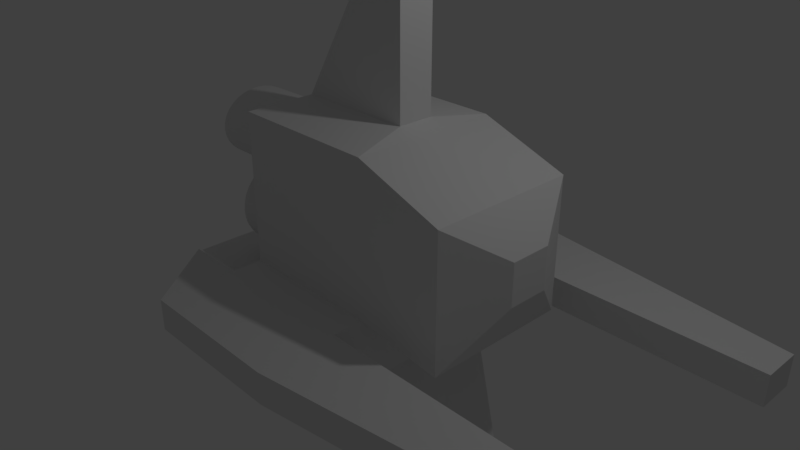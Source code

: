 # Source: Barracuda.blend  (saved by Blender 2.78.0; exported with 4.5.12 LTS)
import bpy
from mathutils import Matrix  # noqa: F401  (used for matrix-valued properties, if any)

bpy.ops.wm.read_factory_settings(use_empty=True)
scene = bpy.context.scene
scene.name = 'Scene'

# ---- collections
col_collection_1 = bpy.data.collections.new('Collection 1'); scene.collection.children.link(col_collection_1)

# ---- materials (node trees are filled in below, after node groups)
mat_material = bpy.data.materials.new('Material')
mat_material.alpha_threshold = 0.0
mat_material.use_transparent_shadow = False
mat_material.roughness = 0.5
mat_material.line_color = (0.0, 0.0, 0.0, 1.0)

# ---- material node trees

# ---- world
world_world = bpy.data.worlds.new('World'); scene.world = world_world
world_world.color = (0.05088, 0.05088, 0.05088)
world_world.use_sun_shadow = False
world_world.sun_shadow_jitter_overblur = 0.0
world_world.cycles.sampling_method = 'MANUAL'

# ---- cameras
cam_camera = bpy.data.cameras.new('Camera')
cam_camera.clip_end = 100.0
cam_camera.lens = 35.0
cam_camera.sensor_width = 32.0
cam_camera.sensor_height = 18.0
cam_camera.ortho_scale = 7.314
cam_camera.dof.focus_distance = 0.0
cam_camera.dof.aperture_fstop = 128.0

# ---- lights
light_lamp = bpy.data.lights.new('Lamp', 'POINT')
light_lamp.transmission_factor = 0.0
light_lamp.cutoff_distance = 30.0
light_lamp.energy = 100.0
light_lamp.shadow_buffer_clip_start = 1.001
light_lamp.shadow_soft_size = 0.1
light_lamp.shadow_maximum_resolution = 0.006
light_lamp.use_absolute_resolution = True

# ---- meshes
me_cylinder_001 = bpy.data.meshes.new('Cylinder.001')
me_cylinder_001.from_pydata([(0.0, 1.0, -1.0), (0.0, 1.0, 1.0), (0.1951, 0.9808, -1.0), (0.1951, 0.9808, 1.0), (0.3827, 0.9239, -1.0), (0.3827, 0.9239, 1.0), (0.5556, 0.8315, -1.0), (0.5556, 0.8315, 1.0), (0.7071, 0.7071, -1.0), (0.7071, 0.7071, 1.0), (0.8315, 0.5556, -1.0), (0.8315, 0.5556, 1.0), (0.9239, 0.3827, -1.0), (0.9239, 0.3827, 1.0), (0.9808, 0.1951, -1.0), (0.9808, 0.1951, 1.0), (1.0, 7.55e-08, -1.0), (1.0, 7.55e-08, 1.0), (0.9808, -0.1951, -1.0), (0.9808, -0.1951, 1.0), (0.9239, -0.3827, -1.0), (0.9239, -0.3827, 1.0), (0.8315, -0.5556, -1.0), (0.8315, -0.5556, 1.0), (0.7071, -0.7071, -1.0), (0.7071, -0.7071, 1.0), (0.5556, -0.8315, -1.0), (0.5556, -0.8315, 1.0), (0.3827, -0.9239, -1.0), (0.3827, -0.9239, 1.0), (0.1951, -0.9808, -1.0), (0.1951, -0.9808, 1.0), (-3.258e-07, -1.0, -1.0), (-3.258e-07, -1.0, 1.0), (-0.1951, -0.9808, -1.0), (-0.1951, -0.9808, 1.0), (-0.3827, -0.9239, -1.0), (-0.3827, -0.9239, 1.0), (-0.5556, -0.8315, -1.0), (-0.5556, -0.8315, 1.0), (-0.7071, -0.7071, -1.0), (-0.7071, -0.7071, 1.0), (-0.8315, -0.5556, -1.0), (-0.8315, -0.5556, 1.0), (-0.9239, -0.3827, -1.0), (-0.9239, -0.3827, 1.0), (-0.9808, -0.1951, -1.0), (-0.9808, -0.1951, 1.0), (-1.0, 9.656e-07, -1.0), (-1.0, 9.656e-07, 1.0), (-0.9808, 0.1951, -1.0), (-0.9808, 0.1951, 1.0), (-0.9239, 0.3827, -1.0), (-0.9239, 0.3827, 1.0), (-0.8315, 0.5556, -1.0), (-0.8315, 0.5556, 1.0), (-0.7071, 0.7071, -1.0), (-0.7071, 0.7071, 1.0), (-0.5556, 0.8315, -1.0), (-0.5556, 0.8315, 1.0), (-0.3827, 0.9239, -1.0), (-0.3827, 0.9239, 1.0), (-0.1951, 0.9808, -1.0), (-0.1951, 0.9808, 1.0)], [], [(0, 1, 3, 2), (2, 3, 5, 4), (4, 5, 7, 6), (6, 7, 9, 8), (8, 9, 11, 10), (10, 11, 13, 12), (12, 13, 15, 14), (14, 15, 17, 16), (16, 17, 19, 18), (18, 19, 21, 20), (20, 21, 23, 22), (22, 23, 25, 24), (24, 25, 27, 26), (26, 27, 29, 28), (28, 29, 31, 30), (30, 31, 33, 32), (32, 33, 35, 34), (34, 35, 37, 36), (36, 37, 39, 38), (38, 39, 41, 40), (40, 41, 43, 42), (42, 43, 45, 44), (44, 45, 47, 46), (46, 47, 49, 48), (48, 49, 51, 50), (50, 51, 53, 52), (52, 53, 55, 54), (54, 55, 57, 56), (56, 57, 59, 58), (58, 59, 61, 60), (3, 1, 63, 61, 59, 57, 55, 53, 51, 49, 47, 45, 43, 41, 39, 37, 35, 33, 31, 29, 27, 25, 23, 21, 19, 17, 15, 13, 11, 9, 7, 5), (60, 61, 63, 62), (62, 63, 1, 0), (0, 2, 4, 6, 8, 10, 12, 14, 16, 18, 20, 22, 24, 26, 28, 30, 32, 34, 36, 38, 40, 42, 44, 46, 48, 50, 52, 54, 56, 58, 60, 62)])
me_cylinder_001.use_remesh_preserve_volume = False
me_cylinder_001.use_remesh_preserve_attributes = False
me_cylinder_001.use_mirror_vertex_groups = False
me_cylinder_001.update()
me_cylinder = bpy.data.meshes.new('Cylinder')
me_cylinder.from_pydata([(0.0, 1.0, -1.0), (0.0, 1.0, 1.0), (0.1951, 0.9808, -1.0), (0.1951, 0.9808, 1.0), (0.3827, 0.9239, -1.0), (0.3827, 0.9239, 1.0), (0.5556, 0.8315, -1.0), (0.5556, 0.8315, 1.0), (0.7071, 0.7071, -1.0), (0.7071, 0.7071, 1.0), (0.8315, 0.5556, -1.0), (0.8315, 0.5556, 1.0), (0.9239, 0.3827, -1.0), (0.9239, 0.3827, 1.0), (0.9808, 0.1951, -1.0), (0.9808, 0.1951, 1.0), (1.0, 7.55e-08, -1.0), (1.0, 7.55e-08, 1.0), (0.9808, -0.1951, -1.0), (0.9808, -0.1951, 1.0), (0.9239, -0.3827, -1.0), (0.9239, -0.3827, 1.0), (0.8315, -0.5556, -1.0), (0.8315, -0.5556, 1.0), (0.7071, -0.7071, -1.0), (0.7071, -0.7071, 1.0), (0.5556, -0.8315, -1.0), (0.5556, -0.8315, 1.0), (0.3827, -0.9239, -1.0), (0.3827, -0.9239, 1.0), (0.1951, -0.9808, -1.0), (0.1951, -0.9808, 1.0), (-3.258e-07, -1.0, -1.0), (-3.258e-07, -1.0, 1.0), (-0.1951, -0.9808, -1.0), (-0.1951, -0.9808, 1.0), (-0.3827, -0.9239, -1.0), (-0.3827, -0.9239, 1.0), (-0.5556, -0.8315, -1.0), (-0.5556, -0.8315, 1.0), (-0.7071, -0.7071, -1.0), (-0.7071, -0.7071, 1.0), (-0.8315, -0.5556, -1.0), (-0.8315, -0.5556, 1.0), (-0.9239, -0.3827, -1.0), (-0.9239, -0.3827, 1.0), (-0.9808, -0.1951, -1.0), (-0.9808, -0.1951, 1.0), (-1.0, 9.656e-07, -1.0), (-1.0, 9.656e-07, 1.0), (-0.9808, 0.1951, -1.0), (-0.9808, 0.1951, 1.0), (-0.9239, 0.3827, -1.0), (-0.9239, 0.3827, 1.0), (-0.8315, 0.5556, -1.0), (-0.8315, 0.5556, 1.0), (-0.7071, 0.7071, -1.0), (-0.7071, 0.7071, 1.0), (-0.5556, 0.8315, -1.0), (-0.5556, 0.8315, 1.0), (-0.3827, 0.9239, -1.0), (-0.3827, 0.9239, 1.0), (-0.1951, 0.9808, -1.0), (-0.1951, 0.9808, 1.0)], [], [(0, 1, 3, 2), (2, 3, 5, 4), (4, 5, 7, 6), (6, 7, 9, 8), (8, 9, 11, 10), (10, 11, 13, 12), (12, 13, 15, 14), (14, 15, 17, 16), (16, 17, 19, 18), (18, 19, 21, 20), (20, 21, 23, 22), (22, 23, 25, 24), (24, 25, 27, 26), (26, 27, 29, 28), (28, 29, 31, 30), (30, 31, 33, 32), (32, 33, 35, 34), (34, 35, 37, 36), (36, 37, 39, 38), (38, 39, 41, 40), (40, 41, 43, 42), (42, 43, 45, 44), (44, 45, 47, 46), (46, 47, 49, 48), (48, 49, 51, 50), (50, 51, 53, 52), (52, 53, 55, 54), (54, 55, 57, 56), (56, 57, 59, 58), (58, 59, 61, 60), (3, 1, 63, 61, 59, 57, 55, 53, 51, 49, 47, 45, 43, 41, 39, 37, 35, 33, 31, 29, 27, 25, 23, 21, 19, 17, 15, 13, 11, 9, 7, 5), (60, 61, 63, 62), (62, 63, 1, 0), (0, 2, 4, 6, 8, 10, 12, 14, 16, 18, 20, 22, 24, 26, 28, 30, 32, 34, 36, 38, 40, 42, 44, 46, 48, 50, 52, 54, 56, 58, 60, 62)])
me_cylinder.use_remesh_preserve_volume = False
me_cylinder.use_remesh_preserve_attributes = False
me_cylinder.use_mirror_vertex_groups = False
me_cylinder.update()
me_cube = bpy.data.meshes.new('Cube')
me_cube.from_pydata([(1.0, 1.0, -1.0), (1.0, -1.0, -1.0), (-1.0, -1.0, -1.0), (-1.0, 1.0, -1.0), (0.8124, 0.2623, 2.001), (0.8124, -0.2192, 2.001), (-0.7676, -0.2192, 2.001), (-0.7676, 0.2623, 2.001), (2.761, 0.08089, -4.193), (2.761, -0.2074, -4.193), (1.128, 0.08089, -4.193), (1.128, -0.2074, -4.193), (1.0, 1.0, -0.5311), (1.0, -1.0, -0.5311), (-1.0, -1.0, -0.5311), (-1.0, 1.0, -0.5311), (1.0, 1.0, -0.5311), (1.0, -1.0, -0.5311), (-1.0, -1.0, -0.5311), (-1.0, 1.0, -0.5311), (-1.002, -1.0, -1.0), (-1.002, 1.0, -1.0), (-2.463, -1.0, -0.5311), (-2.463, 1.0, -0.5311), (1.0, 1.0, -0.1157), (1.0, -1.0, -0.1157), (-1.0, -1.0, -0.1157), (-1.0, 1.0, -0.1157), (1.0, 1.415, -0.1157), (1.0, 1.415, -0.5311), (-1.0, 1.415, -0.5311), (-1.0, 1.415, -0.1157), (1.0, -1.415, -0.5311), (1.0, -1.415, -0.1157), (-1.0, -1.415, -0.1157), (-1.0, -1.415, -0.5311), (1.0, 2.442, -0.1157), (1.0, 2.442, -0.5311), (-1.0, 2.442, -0.5311), (-1.0, 2.442, -0.1157), (1.0, -2.442, -0.5311), (1.0, -2.442, -0.1157), (-1.0, -2.442, -0.1157), (-1.0, -2.442, -0.5311), (4.702, 1.415, -0.5311), (4.702, 1.96, -0.5311), (4.702, 1.96, -0.1157), (4.702, 1.415, -0.1157), (4.702, -1.415, -0.1157), (4.702, -1.882, -0.1157), (4.702, -1.882, -0.5311), (4.702, -1.415, -0.5311), (-1.814, 1.415, -0.1157), (-1.814, 1.422, -0.1157), (-1.814, 1.422, -0.5311), (-1.814, 1.415, -0.5311), (-1.814, -1.415, -0.5311), (-1.814, -1.416, -0.5311), (-1.814, -1.416, -0.1157), (-1.814, -1.415, -0.1157), (2.181, 1.0, -0.2818), (2.181, 1.0, 1.489), (2.181, -1.0, -0.2818), (2.181, -1.0, 1.489), (2.591, 0.254, 0.4737), (2.591, 0.254, 1.02), (2.591, -0.2926, 0.4737), (2.591, -0.2926, 1.02), (1.0, 1.0, 1.905), (1.0, -1.0, 1.905), (-1.0, 1.0, 1.905), (-1.0, -1.0, 1.905), (0.8124, 0.2623, 4.469), (0.8124, -0.2192, 4.469), (0.7138, 0.2623, 4.469), (0.7138, -0.2192, 4.469)], [], [(2, 3, 10, 11), (6, 5, 73, 75), (25, 24, 60, 62), (25, 69, 71, 26), (26, 71, 70, 27), (12, 0, 3, 15), (8, 9, 11, 10), (1, 2, 11, 9), (3, 0, 8, 10), (0, 1, 9, 8), (39, 53, 52, 31), (3, 2, 20, 21), (1, 13, 14, 2), (0, 12, 13, 1), (13, 12, 16, 17), (15, 14, 18, 19), (14, 13, 17, 18), (15, 12, 16, 19), (20, 22, 23, 21), (14, 15, 23, 22), (15, 3, 21, 23), (2, 14, 22, 20), (68, 24, 27, 70), (14, 26, 27, 15), (36, 37, 38, 39), (12, 24, 25, 13), (37, 45, 44, 29), (12, 29, 28, 24), (15, 30, 29, 12), (27, 31, 30, 15), (24, 28, 31, 27), (44, 45, 46, 47), (25, 33, 32, 13), (26, 34, 33, 25), (14, 35, 34, 26), (13, 32, 35, 14), (30, 38, 37, 29), (68, 69, 63, 61), (28, 36, 39, 31), (40, 41, 42, 43), (52, 53, 54, 55), (34, 42, 41, 33), (62, 60, 64, 66), (32, 40, 43, 35), (36, 46, 45, 37), (28, 47, 46, 36), (29, 44, 47, 28), (48, 49, 50, 51), (41, 49, 48, 33), (40, 50, 49, 41), (32, 51, 50, 40), (33, 48, 51, 32), (38, 54, 53, 39), (30, 55, 54, 38), (31, 52, 55, 30), (56, 57, 58, 59), (43, 57, 56, 35), (42, 58, 57, 43), (34, 59, 58, 42), (35, 56, 59, 34), (69, 25, 62, 63), (24, 68, 61, 60), (64, 65, 67, 66), (63, 62, 66, 67), (61, 63, 67, 65), (60, 61, 65, 64), (4, 5, 69, 68), (7, 4, 68, 70), (5, 6, 71, 69), (6, 7, 70, 71), (72, 74, 75, 73), (5, 4, 72, 73), (7, 6, 75, 74), (4, 7, 74, 72)])
me_cube.materials.append(mat_material)
me_cube.use_remesh_preserve_volume = False
me_cube.use_remesh_preserve_attributes = False
me_cube.use_mirror_vertex_groups = False
me_cube.update()

# ---- objects
ob_cylinder_001 = bpy.data.objects.new('Cylinder.001', me_cylinder_001)
ob_cylinder = bpy.data.objects.new('Cylinder', me_cylinder)
ob_cube = bpy.data.objects.new('Cube', me_cube)
ob_lamp = bpy.data.objects.new('Lamp', light_lamp)
ob_camera = bpy.data.objects.new('Camera', cam_camera)

# ---- transforms, parenting, visibility, modifiers, constraints
ob_cylinder_001.location = (-1.247, 7.747e-05, 1.26)
ob_cylinder_001.rotation_euler = (-0.0, -1.584, -0.0)
ob_cylinder_001.scale = (0.4636, 0.5818, 0.9999)
ob_cylinder_001.lineart.crease_threshold = 0.0
ob_cylinder.location = (-0.8975, -0.01081, 0.1624)
ob_cylinder.rotation_euler = (-0.0, -1.577, -0.0)
ob_cylinder.scale = (0.5909, 0.593, 1.0)
ob_cylinder.lineart.crease_threshold = 0.0
ob_cube.location = (0.0, 0.0, 0.0)
ob_cube.lock_rotations_4d = False
ob_cube.empty_display_type = 'ARROWS'
ob_cube.lineart.crease_threshold = 0.0
ob_lamp.location = (4.076, 1.005, 5.904)
ob_lamp.rotation_euler = (0.6503, 0.05522, 1.866)
ob_lamp.lock_rotations_4d = False
ob_lamp.empty_display_type = 'ARROWS'
ob_lamp.color = (0.0, 0.0, 0.0, 0.0)
ob_lamp.lineart.crease_threshold = 0.0
ob_camera.location = (7.481, -6.508, 5.344)
ob_camera.rotation_euler = (1.109, 0.0, 0.8149)
ob_camera.lock_rotations_4d = False
ob_camera.empty_display_type = 'ARROWS'
ob_camera.color = (0.0, 0.0, 0.0, 0.0)
ob_camera.display_type = 'WIRE'
ob_camera.lineart.crease_threshold = 0.0

# ---- collection membership
col_collection_1.objects.link(ob_cylinder_001)
col_collection_1.objects.link(ob_cylinder)
col_collection_1.objects.link(ob_cube)
col_collection_1.objects.link(ob_lamp)
col_collection_1.objects.link(ob_camera)

# ---- scene / render settings (as saved in the file)
scene.camera = ob_camera
scene.frame_start = 1; scene.frame_end = 250; scene.frame_set(0)
scene.render.engine = 'BLENDER_EEVEE_NEXT'
scene.render.resolution_percentage = 50
scene.render.dither_intensity = 0.0
scene.cycles.use_denoising = False
scene.cycles.samples = 128
scene.cycles.sampling_pattern = 'TABULATED_SOBOL'
scene.cycles.light_sampling_threshold = 0.0
scene.cycles.use_adaptive_sampling = False
scene.cycles.use_light_tree = False
scene.cycles.blur_glossy = 0.0
scene.cycles.sample_clamp_indirect = 0.0
scene.view_settings.view_transform = 'Standard'
bpy.context.view_layer.update()
